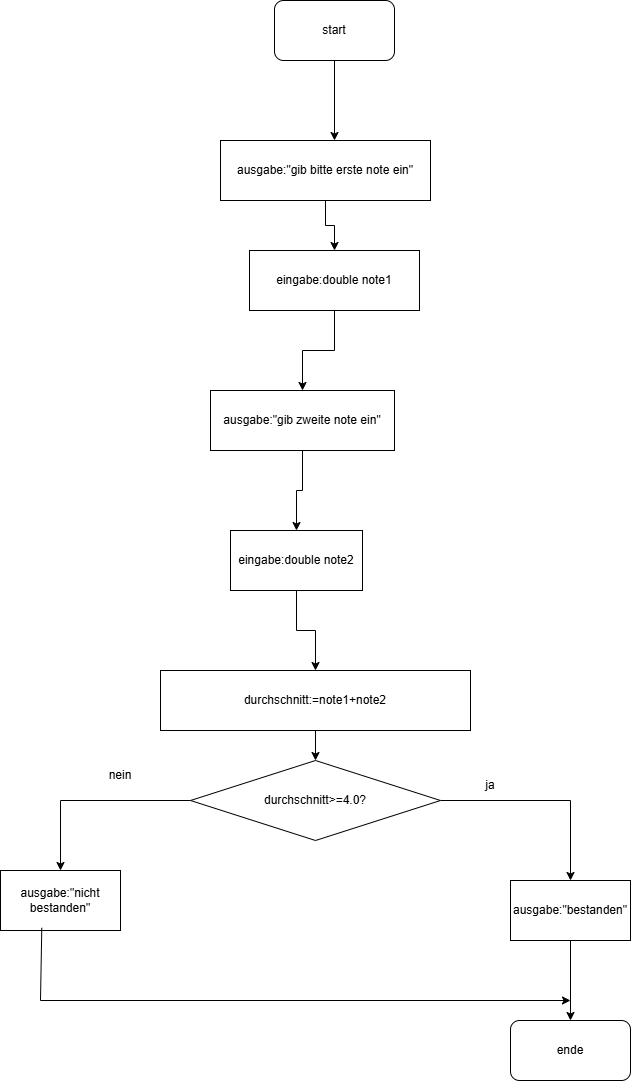

The diagram above was exported from draw.io. Its source (the exported page's mxGraphModel, read from the mxfile embedded in the PNG):
<mxGraphModel dx="778" dy="468" grid="1" gridSize="10" guides="1" tooltips="1" connect="1" arrows="1" fold="1" page="1" pageScale="1" pageWidth="827" pageHeight="1169" math="0" shadow="0">
  <root>
    <mxCell id="0" />
    <mxCell id="1" parent="0" />
    <mxCell id="EIhE14mzOudmVAsFHNBd-3" edge="1" parent="1" source="EIhE14mzOudmVAsFHNBd-1" style="edgeStyle=orthogonalEdgeStyle;rounded=0;orthogonalLoop=1;jettySize=auto;html=1;" value="">
      <mxGeometry relative="1" as="geometry">
        <mxPoint x="354" y="180" as="targetPoint" />
      </mxGeometry>
    </mxCell>
    <mxCell id="EIhE14mzOudmVAsFHNBd-1" parent="1" style="rounded=1;whiteSpace=wrap;html=1;" value="start" vertex="1">
      <mxGeometry height="60" width="120" x="294" y="40" as="geometry" />
    </mxCell>
    <mxCell id="EIhE14mzOudmVAsFHNBd-6" edge="1" parent="1" source="EIhE14mzOudmVAsFHNBd-4" style="edgeStyle=orthogonalEdgeStyle;rounded=0;orthogonalLoop=1;jettySize=auto;html=1;" target="EIhE14mzOudmVAsFHNBd-5" value="">
      <mxGeometry relative="1" as="geometry" />
    </mxCell>
    <mxCell id="EIhE14mzOudmVAsFHNBd-4" parent="1" style="rounded=0;whiteSpace=wrap;html=1;" value="ausgabe:&quot;gib bitte erste note ein&quot;" vertex="1">
      <mxGeometry height="60" width="210" x="240" y="180" as="geometry" />
    </mxCell>
    <mxCell id="EIhE14mzOudmVAsFHNBd-8" edge="1" parent="1" source="EIhE14mzOudmVAsFHNBd-5" style="edgeStyle=orthogonalEdgeStyle;rounded=0;orthogonalLoop=1;jettySize=auto;html=1;" target="EIhE14mzOudmVAsFHNBd-7" value="">
      <mxGeometry relative="1" as="geometry" />
    </mxCell>
    <mxCell id="EIhE14mzOudmVAsFHNBd-5" parent="1" style="rounded=0;whiteSpace=wrap;html=1;" value="eingabe:double note1" vertex="1">
      <mxGeometry height="60" width="170" x="269" y="290" as="geometry" />
    </mxCell>
    <mxCell id="EIhE14mzOudmVAsFHNBd-10" edge="1" parent="1" source="EIhE14mzOudmVAsFHNBd-7" style="edgeStyle=orthogonalEdgeStyle;rounded=0;orthogonalLoop=1;jettySize=auto;html=1;" target="EIhE14mzOudmVAsFHNBd-9" value="">
      <mxGeometry relative="1" as="geometry" />
    </mxCell>
    <mxCell id="EIhE14mzOudmVAsFHNBd-7" parent="1" style="whiteSpace=wrap;html=1;rounded=0;" value="ausgabe:&quot;gib zweite note ein&quot;" vertex="1">
      <mxGeometry height="60" width="184" x="230" y="430" as="geometry" />
    </mxCell>
    <mxCell id="EIhE14mzOudmVAsFHNBd-12" edge="1" parent="1" source="EIhE14mzOudmVAsFHNBd-9" style="edgeStyle=orthogonalEdgeStyle;rounded=0;orthogonalLoop=1;jettySize=auto;html=1;" target="EIhE14mzOudmVAsFHNBd-11" value="">
      <mxGeometry relative="1" as="geometry" />
    </mxCell>
    <mxCell id="EIhE14mzOudmVAsFHNBd-9" parent="1" style="whiteSpace=wrap;html=1;rounded=0;" value="eingabe:double note2" vertex="1">
      <mxGeometry height="60" width="132" x="250" y="570" as="geometry" />
    </mxCell>
    <mxCell id="EIhE14mzOudmVAsFHNBd-14" edge="1" parent="1" source="EIhE14mzOudmVAsFHNBd-11" style="edgeStyle=orthogonalEdgeStyle;rounded=0;orthogonalLoop=1;jettySize=auto;html=1;" target="EIhE14mzOudmVAsFHNBd-13" value="">
      <mxGeometry relative="1" as="geometry" />
    </mxCell>
    <mxCell id="EIhE14mzOudmVAsFHNBd-11" parent="1" style="whiteSpace=wrap;html=1;rounded=0;" value="durchschnitt:=note1+note2" vertex="1">
      <mxGeometry height="60" width="310" x="180" y="710" as="geometry" />
    </mxCell>
    <mxCell id="EIhE14mzOudmVAsFHNBd-16" edge="1" parent="1" source="EIhE14mzOudmVAsFHNBd-13" style="edgeStyle=orthogonalEdgeStyle;rounded=0;orthogonalLoop=1;jettySize=auto;html=1;" target="EIhE14mzOudmVAsFHNBd-15" value="">
      <mxGeometry relative="1" as="geometry" />
    </mxCell>
    <mxCell id="EIhE14mzOudmVAsFHNBd-19" edge="1" parent="1" source="EIhE14mzOudmVAsFHNBd-13" style="edgeStyle=orthogonalEdgeStyle;rounded=0;orthogonalLoop=1;jettySize=auto;html=1;" target="EIhE14mzOudmVAsFHNBd-18" value="">
      <mxGeometry relative="1" as="geometry" />
    </mxCell>
    <mxCell id="EIhE14mzOudmVAsFHNBd-13" parent="1" style="rhombus;whiteSpace=wrap;html=1;" value="durchschnitt&amp;gt;=4.0?" vertex="1">
      <mxGeometry height="80" width="250" x="210" y="800" as="geometry" />
    </mxCell>
    <mxCell id="EIhE14mzOudmVAsFHNBd-23" edge="1" parent="1" source="EIhE14mzOudmVAsFHNBd-15" style="edgeStyle=orthogonalEdgeStyle;rounded=0;orthogonalLoop=1;jettySize=auto;html=1;" target="EIhE14mzOudmVAsFHNBd-22" value="">
      <mxGeometry relative="1" as="geometry" />
    </mxCell>
    <mxCell id="EIhE14mzOudmVAsFHNBd-15" parent="1" style="whiteSpace=wrap;html=1;" value="ausgabe:&quot;bestanden&quot;" vertex="1">
      <mxGeometry height="60" width="120" x="530" y="920" as="geometry" />
    </mxCell>
    <mxCell id="EIhE14mzOudmVAsFHNBd-17" parent="1" style="text;html=1;whiteSpace=wrap;strokeColor=none;fillColor=none;align=center;verticalAlign=middle;rounded=0;" value="ja" vertex="1">
      <mxGeometry height="30" width="60" x="480" y="810" as="geometry" />
    </mxCell>
    <mxCell id="EIhE14mzOudmVAsFHNBd-18" parent="1" style="whiteSpace=wrap;html=1;" value="ausgabe:&quot;nicht bestanden&quot;" vertex="1">
      <mxGeometry height="60" width="120" x="20" y="910" as="geometry" />
    </mxCell>
    <mxCell id="EIhE14mzOudmVAsFHNBd-20" parent="1" style="text;html=1;whiteSpace=wrap;strokeColor=none;fillColor=none;align=center;verticalAlign=middle;rounded=0;" value="nein" vertex="1">
      <mxGeometry height="30" width="60" x="110" y="800" as="geometry" />
    </mxCell>
    <mxCell id="EIhE14mzOudmVAsFHNBd-21" edge="1" parent="1" source="EIhE14mzOudmVAsFHNBd-18" style="endArrow=classic;html=1;rounded=0;exitX=0.344;exitY=0.956;exitDx=0;exitDy=0;exitPerimeter=0;" value="">
      <mxGeometry height="50" relative="1" width="50" as="geometry">
        <Array as="points">
          <mxPoint x="60" y="1040" />
        </Array>
        <mxPoint x="320" y="990" as="sourcePoint" />
        <mxPoint x="590" y="1040" as="targetPoint" />
      </mxGeometry>
    </mxCell>
    <mxCell id="EIhE14mzOudmVAsFHNBd-22" parent="1" style="rounded=1;whiteSpace=wrap;html=1;" value="ende" vertex="1">
      <mxGeometry height="60" width="120" x="530" y="1060" as="geometry" />
    </mxCell>
  </root>
</mxGraphModel>